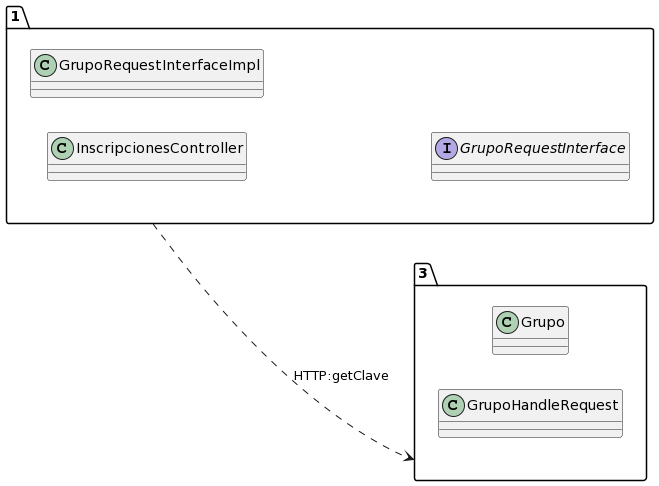

The diagram above was rendered by PlantUML. Its source (embedded in the PNG):
@startuml
allow_mixing
left to right direction
package "1"{
class InscripcionesController
class GrupoRequestInterfaceImpl
interface GrupoRequestInterface

}
package "3"{
class Grupo
class GrupoHandleRequest

}
"1" ..> "3":HTTP:getClave
@enduml